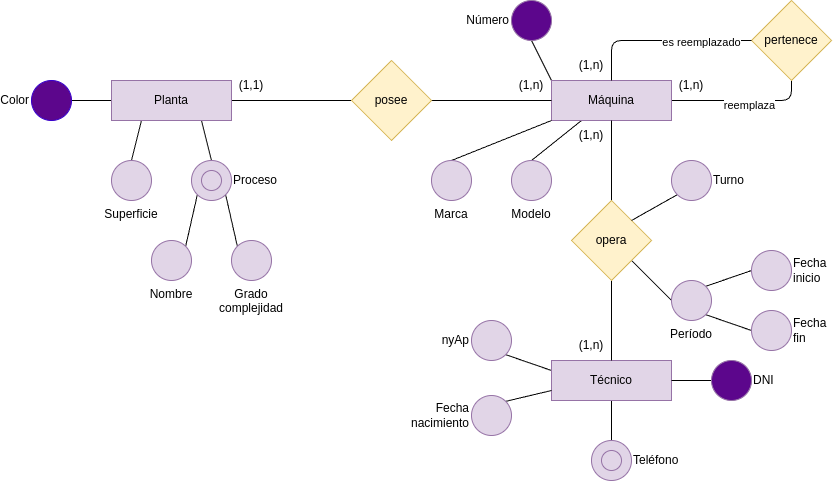

The diagram above was exported from draw.io. Its source (the exported page's mxGraphModel, read from the mxfile embedded in the PNG):
<mxGraphModel dx="1788" dy="713" grid="1" gridSize="10" guides="1" tooltips="1" connect="1" arrows="1" fold="1" page="1" pageScale="1" pageWidth="850" pageHeight="1100" math="0" shadow="0">
  <root>
    <mxCell id="0" />
    <mxCell id="1" parent="0" />
    <mxCell id="129" style="edgeStyle=none;html=1;exitX=0;exitY=0.25;exitDx=0;exitDy=0;entryX=1;entryY=1;entryDx=0;entryDy=0;endArrow=none;endFill=0;labelPosition=left;verticalLabelPosition=middle;align=right;verticalAlign=middle;" edge="1" parent="1" source="24" target="128">
      <mxGeometry relative="1" as="geometry" />
    </mxCell>
    <mxCell id="133" style="edgeStyle=none;html=1;exitX=0.5;exitY=1;exitDx=0;exitDy=0;entryX=1;entryY=0.5;entryDx=0;entryDy=0;endArrow=none;endFill=0;" edge="1" parent="1" source="24" target="131">
      <mxGeometry relative="1" as="geometry" />
    </mxCell>
    <mxCell id="24" value="Técnico" style="rounded=0;whiteSpace=wrap;html=1;fillColor=#e1d5e7;strokeColor=#9673a6;" parent="1" vertex="1">
      <mxGeometry x="40" y="880" width="120" height="40" as="geometry" />
    </mxCell>
    <mxCell id="72" style="edgeStyle=none;html=1;exitX=0;exitY=0;exitDx=0;exitDy=0;entryX=0.5;entryY=1;entryDx=0;entryDy=0;endArrow=none;endFill=0;" parent="1" source="27" target="69" edge="1">
      <mxGeometry relative="1" as="geometry">
        <mxPoint x="80" y="600" as="sourcePoint" />
      </mxGeometry>
    </mxCell>
    <mxCell id="73" style="edgeStyle=none;html=1;exitX=0.25;exitY=1;exitDx=0;exitDy=0;entryX=0.5;entryY=0;entryDx=0;entryDy=0;endArrow=none;endFill=0;" parent="1" source="27" target="66" edge="1">
      <mxGeometry relative="1" as="geometry" />
    </mxCell>
    <mxCell id="110" style="edgeStyle=none;html=1;exitX=1;exitY=0.5;exitDx=0;exitDy=0;entryX=0.5;entryY=1;entryDx=0;entryDy=0;endArrow=none;endFill=0;" edge="1" parent="1" source="27" target="108">
      <mxGeometry relative="1" as="geometry">
        <Array as="points">
          <mxPoint x="280" y="620" />
        </Array>
      </mxGeometry>
    </mxCell>
    <mxCell id="112" value="reemplaza" style="edgeLabel;html=1;align=center;verticalAlign=middle;resizable=0;points=[];" vertex="1" connectable="0" parent="110">
      <mxGeometry x="0.1127" y="-4" relative="1" as="geometry">
        <mxPoint as="offset" />
      </mxGeometry>
    </mxCell>
    <mxCell id="27" value="Máquina" style="rounded=0;whiteSpace=wrap;html=1;fillColor=#e1d5e7;strokeColor=#9673a6;" parent="1" vertex="1">
      <mxGeometry x="40" y="600" width="120" height="40" as="geometry" />
    </mxCell>
    <mxCell id="100" style="edgeStyle=none;html=1;exitX=1;exitY=0.5;exitDx=0;exitDy=0;entryX=0;entryY=0.5;entryDx=0;entryDy=0;endArrow=none;endFill=0;" edge="1" parent="1" source="28" target="27">
      <mxGeometry relative="1" as="geometry" />
    </mxCell>
    <mxCell id="101" style="edgeStyle=none;html=1;exitX=0;exitY=0.5;exitDx=0;exitDy=0;entryX=1;entryY=0.5;entryDx=0;entryDy=0;endArrow=none;endFill=0;" edge="1" parent="1" source="28" target="29">
      <mxGeometry relative="1" as="geometry" />
    </mxCell>
    <mxCell id="28" value="posee" style="rhombus;whiteSpace=wrap;html=1;fillColor=#fff2cc;strokeColor=#d6b656;" parent="1" vertex="1">
      <mxGeometry x="-160" y="580" width="80" height="80" as="geometry" />
    </mxCell>
    <mxCell id="93" style="edgeStyle=none;html=1;exitX=0;exitY=0.5;exitDx=0;exitDy=0;entryX=1;entryY=0.5;entryDx=0;entryDy=0;endArrow=none;endFill=0;" parent="1" source="29" target="86" edge="1">
      <mxGeometry relative="1" as="geometry" />
    </mxCell>
    <mxCell id="96" style="edgeStyle=none;html=1;exitX=0.25;exitY=1;exitDx=0;exitDy=0;entryX=1;entryY=0.5;entryDx=0;entryDy=0;endArrow=none;endFill=0;" parent="1" source="29" target="87" edge="1">
      <mxGeometry relative="1" as="geometry" />
    </mxCell>
    <mxCell id="97" style="edgeStyle=none;html=1;exitX=0.75;exitY=1;exitDx=0;exitDy=0;entryX=1;entryY=0.5;entryDx=0;entryDy=0;endArrow=none;endFill=0;" parent="1" source="29" target="88" edge="1">
      <mxGeometry relative="1" as="geometry" />
    </mxCell>
    <mxCell id="29" value="Planta" style="rounded=0;whiteSpace=wrap;html=1;fillColor=#e1d5e7;strokeColor=#9673a6;" parent="1" vertex="1">
      <mxGeometry x="-400" y="600" width="120" height="40" as="geometry" />
    </mxCell>
    <mxCell id="60" value="(1,1)" style="text;html=1;strokeColor=none;fillColor=none;align=center;verticalAlign=middle;whiteSpace=wrap;rounded=0;" parent="1" vertex="1">
      <mxGeometry x="-280" y="590" width="40" height="30" as="geometry" />
    </mxCell>
    <mxCell id="98" style="edgeStyle=none;html=1;exitX=0.5;exitY=0;exitDx=0;exitDy=0;endArrow=none;endFill=0;entryX=0.5;entryY=1;entryDx=0;entryDy=0;" edge="1" parent="1" source="61" target="27">
      <mxGeometry relative="1" as="geometry">
        <mxPoint x="80.23529411764707" y="640" as="targetPoint" />
      </mxGeometry>
    </mxCell>
    <mxCell id="99" style="edgeStyle=none;html=1;exitX=0.5;exitY=1;exitDx=0;exitDy=0;entryX=0.5;entryY=0;entryDx=0;entryDy=0;endArrow=none;endFill=0;" edge="1" parent="1" source="61" target="24">
      <mxGeometry relative="1" as="geometry" />
    </mxCell>
    <mxCell id="122" style="edgeStyle=none;html=1;exitX=1;exitY=1;exitDx=0;exitDy=0;entryX=0;entryY=0.5;entryDx=0;entryDy=0;endArrow=none;endFill=0;" edge="1" parent="1" source="61" target="117">
      <mxGeometry relative="1" as="geometry" />
    </mxCell>
    <mxCell id="61" value="opera" style="rhombus;whiteSpace=wrap;html=1;fillColor=#fff2cc;strokeColor=#d6b656;" parent="1" vertex="1">
      <mxGeometry x="60" y="720" width="80" height="80" as="geometry" />
    </mxCell>
    <mxCell id="64" value="(1,n)" style="text;html=1;strokeColor=none;fillColor=none;align=center;verticalAlign=middle;whiteSpace=wrap;rounded=0;" parent="1" vertex="1">
      <mxGeometry y="590" width="40" height="30" as="geometry" />
    </mxCell>
    <mxCell id="65" value="(1,n)" style="text;html=1;strokeColor=none;fillColor=none;align=center;verticalAlign=middle;whiteSpace=wrap;rounded=0;" parent="1" vertex="1">
      <mxGeometry x="160" y="590" width="40" height="30" as="geometry" />
    </mxCell>
    <mxCell id="66" value="Modelo" style="ellipse;whiteSpace=wrap;html=1;aspect=fixed;fillColor=#e1d5e7;strokeColor=#9673a6;verticalAlign=top;labelPosition=center;verticalLabelPosition=bottom;align=center;" parent="1" vertex="1">
      <mxGeometry y="680" width="40" height="40" as="geometry" />
    </mxCell>
    <mxCell id="74" style="edgeStyle=none;html=1;exitX=0.5;exitY=0;exitDx=0;exitDy=0;entryX=0;entryY=1;entryDx=0;entryDy=0;endArrow=none;endFill=0;" parent="1" source="68" target="27" edge="1">
      <mxGeometry relative="1" as="geometry" />
    </mxCell>
    <mxCell id="68" value="Marca" style="ellipse;whiteSpace=wrap;html=1;aspect=fixed;fillColor=#e1d5e7;strokeColor=#9673a6;verticalAlign=top;labelPosition=center;verticalLabelPosition=bottom;align=center;" parent="1" vertex="1">
      <mxGeometry x="-80" y="680" width="40" height="40" as="geometry" />
    </mxCell>
    <mxCell id="69" value="Número" style="ellipse;whiteSpace=wrap;html=1;aspect=fixed;fillColor=#5C068C;strokeColor=#9673a6;verticalAlign=middle;labelPosition=left;verticalLabelPosition=middle;align=right;" parent="1" vertex="1">
      <mxGeometry y="520" width="40" height="40" as="geometry" />
    </mxCell>
    <mxCell id="130" style="edgeStyle=none;html=1;exitX=1;exitY=0;exitDx=0;exitDy=0;entryX=0;entryY=0.75;entryDx=0;entryDy=0;endArrow=none;endFill=0;" edge="1" parent="1" source="76" target="24">
      <mxGeometry relative="1" as="geometry" />
    </mxCell>
    <mxCell id="76" value="Fecha nacimiento" style="ellipse;whiteSpace=wrap;html=1;aspect=fixed;fillColor=#e1d5e7;strokeColor=#9673a6;verticalAlign=middle;labelPosition=left;verticalLabelPosition=middle;align=right;" parent="1" vertex="1">
      <mxGeometry x="-40" y="915" width="40" height="40" as="geometry" />
    </mxCell>
    <mxCell id="80" style="edgeStyle=none;html=1;exitX=0;exitY=0.5;exitDx=0;exitDy=0;entryX=1;entryY=0.5;entryDx=0;entryDy=0;endArrow=none;endFill=0;" parent="1" source="77" target="24" edge="1">
      <mxGeometry relative="1" as="geometry" />
    </mxCell>
    <mxCell id="77" value="DNI" style="ellipse;whiteSpace=wrap;html=1;aspect=fixed;fillColor=#5C068C;strokeColor=#9673a6;verticalAlign=middle;labelPosition=right;verticalLabelPosition=middle;align=left;" parent="1" vertex="1">
      <mxGeometry x="200" y="880" width="40" height="40" as="geometry" />
    </mxCell>
    <mxCell id="86" value="Color" style="ellipse;whiteSpace=wrap;html=1;aspect=fixed;fillColor=#5C068C;fontColor=#000000;strokeColor=#3700CC;verticalAlign=middle;labelPosition=left;verticalLabelPosition=middle;align=right;" parent="1" vertex="1">
      <mxGeometry x="-480" y="600" width="40" height="40" as="geometry" />
    </mxCell>
    <mxCell id="87" value="Superficie" style="ellipse;whiteSpace=wrap;html=1;aspect=fixed;fillColor=#e1d5e7;strokeColor=#9673a6;verticalAlign=top;labelPosition=center;verticalLabelPosition=bottom;align=center;direction=north;" parent="1" vertex="1">
      <mxGeometry x="-400" y="680" width="40" height="40" as="geometry" />
    </mxCell>
    <mxCell id="106" style="edgeStyle=none;html=1;exitX=0;exitY=0;exitDx=0;exitDy=0;entryX=1;entryY=1;entryDx=0;entryDy=0;endArrow=none;endFill=0;" edge="1" parent="1" source="88" target="104">
      <mxGeometry relative="1" as="geometry" />
    </mxCell>
    <mxCell id="107" style="edgeStyle=none;html=1;exitX=0;exitY=1;exitDx=0;exitDy=0;entryX=1;entryY=0;entryDx=0;entryDy=0;endArrow=none;endFill=0;" edge="1" parent="1" source="88" target="105">
      <mxGeometry relative="1" as="geometry" />
    </mxCell>
    <mxCell id="88" value="Proceso" style="ellipse;whiteSpace=wrap;html=1;aspect=fixed;fillColor=#e1d5e7;strokeColor=#9673a6;verticalAlign=middle;labelPosition=right;verticalLabelPosition=middle;align=left;direction=north;" parent="1" vertex="1">
      <mxGeometry x="-320" y="680" width="40" height="40" as="geometry" />
    </mxCell>
    <mxCell id="83" value="" style="ellipse;whiteSpace=wrap;html=1;aspect=fixed;fillColor=#e1d5e7;strokeColor=#9673a6;verticalAlign=bottom;labelPosition=center;verticalLabelPosition=top;align=center;" parent="1" vertex="1">
      <mxGeometry x="-310" y="690" width="20" height="20" as="geometry" />
    </mxCell>
    <mxCell id="104" value="Nombre" style="ellipse;whiteSpace=wrap;html=1;aspect=fixed;fillColor=#e1d5e7;strokeColor=#9673a6;verticalAlign=top;labelPosition=center;verticalLabelPosition=bottom;align=center;direction=north;" vertex="1" parent="1">
      <mxGeometry x="-360" y="760" width="40" height="40" as="geometry" />
    </mxCell>
    <mxCell id="105" value="Grado complejidad" style="ellipse;whiteSpace=wrap;html=1;aspect=fixed;fillColor=#e1d5e7;strokeColor=#9673a6;verticalAlign=top;labelPosition=center;verticalLabelPosition=bottom;align=center;direction=north;" vertex="1" parent="1">
      <mxGeometry x="-280" y="760" width="40" height="40" as="geometry" />
    </mxCell>
    <mxCell id="108" value="pertenece" style="rhombus;whiteSpace=wrap;html=1;fillColor=#fff2cc;strokeColor=#d6b656;" vertex="1" parent="1">
      <mxGeometry x="240" y="520" width="80" height="80" as="geometry" />
    </mxCell>
    <mxCell id="115" value="(1,n)" style="text;html=1;strokeColor=none;fillColor=none;align=center;verticalAlign=middle;whiteSpace=wrap;rounded=0;" vertex="1" parent="1">
      <mxGeometry x="60" y="640" width="40" height="30" as="geometry" />
    </mxCell>
    <mxCell id="116" value="(1,n)" style="text;html=1;strokeColor=none;fillColor=none;align=center;verticalAlign=middle;whiteSpace=wrap;rounded=0;" vertex="1" parent="1">
      <mxGeometry x="60" y="850" width="40" height="30" as="geometry" />
    </mxCell>
    <mxCell id="120" style="edgeStyle=none;html=1;exitX=1;exitY=0;exitDx=0;exitDy=0;entryX=0;entryY=0.5;entryDx=0;entryDy=0;endArrow=none;endFill=0;" edge="1" parent="1" source="117" target="118">
      <mxGeometry relative="1" as="geometry" />
    </mxCell>
    <mxCell id="121" style="edgeStyle=none;html=1;exitX=1;exitY=1;exitDx=0;exitDy=0;entryX=0;entryY=0.5;entryDx=0;entryDy=0;endArrow=none;endFill=0;" edge="1" parent="1" source="117" target="119">
      <mxGeometry relative="1" as="geometry" />
    </mxCell>
    <mxCell id="117" value="Período" style="ellipse;whiteSpace=wrap;html=1;aspect=fixed;fillColor=#e1d5e7;strokeColor=#9673a6;verticalAlign=top;labelPosition=center;verticalLabelPosition=bottom;align=center;" vertex="1" parent="1">
      <mxGeometry x="160" y="800" width="40" height="40" as="geometry" />
    </mxCell>
    <mxCell id="118" value="Fecha inicio" style="ellipse;whiteSpace=wrap;html=1;aspect=fixed;fillColor=#e1d5e7;strokeColor=#9673a6;verticalAlign=middle;labelPosition=right;verticalLabelPosition=middle;align=left;" vertex="1" parent="1">
      <mxGeometry x="240" y="770" width="40" height="40" as="geometry" />
    </mxCell>
    <mxCell id="119" value="Fecha fin" style="ellipse;whiteSpace=wrap;html=1;aspect=fixed;fillColor=#e1d5e7;strokeColor=#9673a6;verticalAlign=middle;labelPosition=right;verticalLabelPosition=middle;align=left;" vertex="1" parent="1">
      <mxGeometry x="240" y="830" width="40" height="40" as="geometry" />
    </mxCell>
    <mxCell id="127" style="edgeStyle=none;html=1;exitX=0;exitY=1;exitDx=0;exitDy=0;entryX=1;entryY=0;entryDx=0;entryDy=0;endArrow=none;endFill=0;" edge="1" parent="1" source="123" target="61">
      <mxGeometry relative="1" as="geometry" />
    </mxCell>
    <mxCell id="123" value="Turno" style="ellipse;whiteSpace=wrap;html=1;aspect=fixed;fillColor=#e1d5e7;strokeColor=#9673a6;verticalAlign=middle;labelPosition=right;verticalLabelPosition=middle;align=left;" vertex="1" parent="1">
      <mxGeometry x="160" y="680" width="40" height="40" as="geometry" />
    </mxCell>
    <mxCell id="124" value="" style="edgeStyle=none;html=1;exitX=0;exitY=0.5;exitDx=0;exitDy=0;entryX=0.5;entryY=0;entryDx=0;entryDy=0;endArrow=none;endFill=0;" edge="1" parent="1" source="108" target="27">
      <mxGeometry relative="1" as="geometry">
        <mxPoint x="240" y="560" as="sourcePoint" />
        <mxPoint x="80" y="570" as="targetPoint" />
        <Array as="points">
          <mxPoint x="100" y="560" />
        </Array>
      </mxGeometry>
    </mxCell>
    <mxCell id="125" value="es reemplazado" style="edgeLabel;html=1;align=center;verticalAlign=middle;resizable=0;points=[];" vertex="1" connectable="0" parent="124">
      <mxGeometry x="-0.4406" y="1" relative="1" as="geometry">
        <mxPoint as="offset" />
      </mxGeometry>
    </mxCell>
    <mxCell id="126" value="(1,n)" style="text;html=1;strokeColor=none;fillColor=none;align=center;verticalAlign=middle;whiteSpace=wrap;rounded=0;" vertex="1" parent="1">
      <mxGeometry x="60" y="570" width="40" height="30" as="geometry" />
    </mxCell>
    <mxCell id="128" value="nyAp" style="ellipse;whiteSpace=wrap;html=1;aspect=fixed;fillColor=#e1d5e7;strokeColor=#9673a6;verticalAlign=middle;labelPosition=left;verticalLabelPosition=middle;align=right;" vertex="1" parent="1">
      <mxGeometry x="-40" y="840" width="40" height="40" as="geometry" />
    </mxCell>
    <mxCell id="131" value="Teléfono" style="ellipse;whiteSpace=wrap;html=1;aspect=fixed;fillColor=#e1d5e7;strokeColor=#9673a6;verticalAlign=middle;labelPosition=right;verticalLabelPosition=middle;align=left;direction=north;" vertex="1" parent="1">
      <mxGeometry x="80" y="960" width="40" height="40" as="geometry" />
    </mxCell>
    <mxCell id="132" value="" style="ellipse;whiteSpace=wrap;html=1;aspect=fixed;fillColor=#e1d5e7;strokeColor=#9673a6;verticalAlign=bottom;labelPosition=center;verticalLabelPosition=top;align=center;" vertex="1" parent="1">
      <mxGeometry x="90" y="970" width="20" height="20" as="geometry" />
    </mxCell>
  </root>
</mxGraphModel>